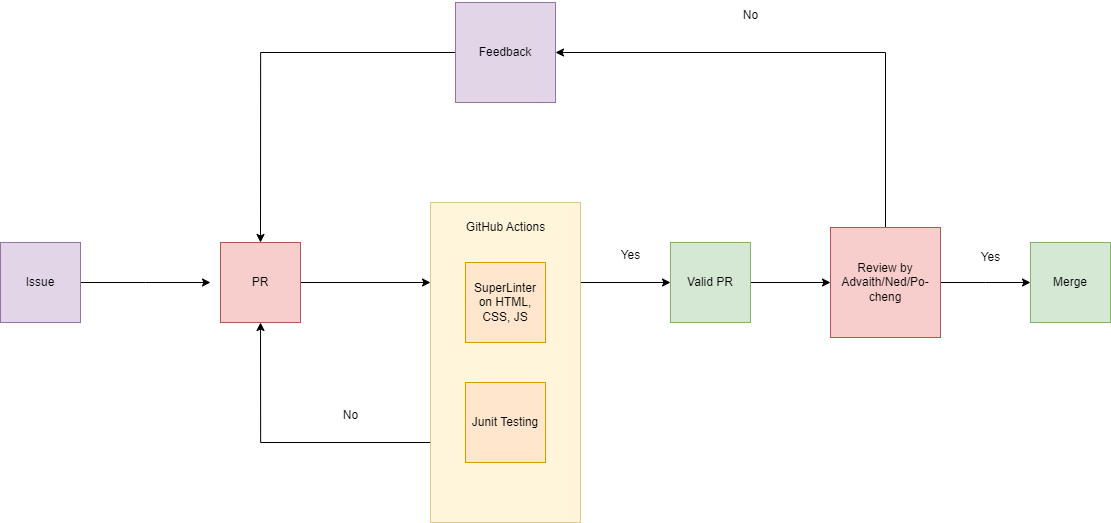

The diagram above was exported from draw.io. Its source (the exported page's mxGraphModel, read from the mxfile embedded in the PNG):
<mxGraphModel dx="4097" dy="7018" grid="1" gridSize="10" guides="1" tooltips="1" connect="1" arrows="1" fold="1" page="1" pageScale="1" pageWidth="3300" pageHeight="4681" math="0" shadow="0">
  <root>
    <mxCell id="0" />
    <mxCell id="1" parent="0" />
    <mxCell id="LYvTtbwsqFUN33zVIHvM-3" style="edgeStyle=orthogonalEdgeStyle;rounded=0;orthogonalLoop=1;jettySize=auto;html=1;" parent="1" source="LYvTtbwsqFUN33zVIHvM-1" edge="1">
      <mxGeometry relative="1" as="geometry">
        <mxPoint x="540" y="-440" as="targetPoint" />
      </mxGeometry>
    </mxCell>
    <mxCell id="LYvTtbwsqFUN33zVIHvM-1" value="Issue" style="whiteSpace=wrap;html=1;aspect=fixed;fillColor=#e1d5e7;strokeColor=#9673a6;" parent="1" vertex="1">
      <mxGeometry x="330" y="-480" width="80" height="80" as="geometry" />
    </mxCell>
    <mxCell id="LYvTtbwsqFUN33zVIHvM-9" style="edgeStyle=orthogonalEdgeStyle;rounded=0;orthogonalLoop=1;jettySize=auto;html=1;entryX=0;entryY=0.25;entryDx=0;entryDy=0;" parent="1" source="LYvTtbwsqFUN33zVIHvM-2" target="LYvTtbwsqFUN33zVIHvM-5" edge="1">
      <mxGeometry relative="1" as="geometry" />
    </mxCell>
    <mxCell id="LYvTtbwsqFUN33zVIHvM-2" value="PR" style="whiteSpace=wrap;html=1;aspect=fixed;fillColor=#f8cecc;strokeColor=#b85450;" parent="1" vertex="1">
      <mxGeometry x="550" y="-480" width="80" height="80" as="geometry" />
    </mxCell>
    <mxCell id="LYvTtbwsqFUN33zVIHvM-11" style="edgeStyle=orthogonalEdgeStyle;rounded=0;orthogonalLoop=1;jettySize=auto;html=1;exitX=1;exitY=0.25;exitDx=0;exitDy=0;entryX=0;entryY=0.5;entryDx=0;entryDy=0;" parent="1" source="LYvTtbwsqFUN33zVIHvM-5" target="LYvTtbwsqFUN33zVIHvM-10" edge="1">
      <mxGeometry relative="1" as="geometry" />
    </mxCell>
    <mxCell id="LYvTtbwsqFUN33zVIHvM-24" style="edgeStyle=orthogonalEdgeStyle;rounded=0;orthogonalLoop=1;jettySize=auto;html=1;exitX=0;exitY=0.75;exitDx=0;exitDy=0;entryX=0.5;entryY=1;entryDx=0;entryDy=0;" parent="1" source="LYvTtbwsqFUN33zVIHvM-5" target="LYvTtbwsqFUN33zVIHvM-2" edge="1">
      <mxGeometry relative="1" as="geometry" />
    </mxCell>
    <mxCell id="LYvTtbwsqFUN33zVIHvM-5" value="" style="rounded=0;whiteSpace=wrap;html=1;fillColor=#fff2cc;strokeColor=#d6b656;opacity=70;" parent="1" vertex="1">
      <mxGeometry x="760" y="-520" width="150" height="320" as="geometry" />
    </mxCell>
    <mxCell id="LYvTtbwsqFUN33zVIHvM-6" value="GitHub Actions" style="text;html=1;align=center;verticalAlign=middle;resizable=0;points=[];autosize=1;strokeColor=none;fillColor=none;" parent="1" vertex="1">
      <mxGeometry x="785" y="-510" width="100" height="30" as="geometry" />
    </mxCell>
    <mxCell id="LYvTtbwsqFUN33zVIHvM-7" value="SuperLinter on HTML, CSS, JS" style="whiteSpace=wrap;html=1;aspect=fixed;fillColor=#ffe6cc;strokeColor=#d79b00;" parent="1" vertex="1">
      <mxGeometry x="795" y="-460" width="80" height="80" as="geometry" />
    </mxCell>
    <mxCell id="LYvTtbwsqFUN33zVIHvM-8" value="Junit Testing" style="whiteSpace=wrap;html=1;aspect=fixed;fillColor=#ffe6cc;strokeColor=#d79b00;" parent="1" vertex="1">
      <mxGeometry x="795" y="-340" width="80" height="80" as="geometry" />
    </mxCell>
    <mxCell id="LYvTtbwsqFUN33zVIHvM-14" style="edgeStyle=orthogonalEdgeStyle;rounded=0;orthogonalLoop=1;jettySize=auto;html=1;entryX=0;entryY=0.5;entryDx=0;entryDy=0;" parent="1" source="LYvTtbwsqFUN33zVIHvM-10" target="LYvTtbwsqFUN33zVIHvM-13" edge="1">
      <mxGeometry relative="1" as="geometry" />
    </mxCell>
    <mxCell id="LYvTtbwsqFUN33zVIHvM-10" value="Valid PR" style="whiteSpace=wrap;html=1;aspect=fixed;fillColor=#d5e8d4;strokeColor=#82b366;" parent="1" vertex="1">
      <mxGeometry x="1000" y="-480" width="80" height="80" as="geometry" />
    </mxCell>
    <mxCell id="LYvTtbwsqFUN33zVIHvM-15" style="edgeStyle=orthogonalEdgeStyle;rounded=0;orthogonalLoop=1;jettySize=auto;html=1;" parent="1" source="LYvTtbwsqFUN33zVIHvM-13" edge="1">
      <mxGeometry relative="1" as="geometry">
        <mxPoint x="1360" y="-440" as="targetPoint" />
      </mxGeometry>
    </mxCell>
    <mxCell id="LYvTtbwsqFUN33zVIHvM-20" style="edgeStyle=orthogonalEdgeStyle;rounded=0;orthogonalLoop=1;jettySize=auto;html=1;entryX=1;entryY=0.5;entryDx=0;entryDy=0;" parent="1" source="LYvTtbwsqFUN33zVIHvM-13" target="LYvTtbwsqFUN33zVIHvM-18" edge="1">
      <mxGeometry relative="1" as="geometry">
        <Array as="points">
          <mxPoint x="1215" y="-670" />
        </Array>
      </mxGeometry>
    </mxCell>
    <mxCell id="LYvTtbwsqFUN33zVIHvM-13" value="Review by Advaith/Ned/Po-cheng" style="whiteSpace=wrap;html=1;aspect=fixed;fillColor=#f8cecc;strokeColor=#b85450;" parent="1" vertex="1">
      <mxGeometry x="1160" y="-495" width="110" height="110" as="geometry" />
    </mxCell>
    <mxCell id="LYvTtbwsqFUN33zVIHvM-16" value="Merge" style="whiteSpace=wrap;html=1;aspect=fixed;fillColor=#d5e8d4;strokeColor=#82b366;" parent="1" vertex="1">
      <mxGeometry x="1360" y="-480" width="80" height="80" as="geometry" />
    </mxCell>
    <mxCell id="LYvTtbwsqFUN33zVIHvM-17" value="Yes" style="text;html=1;align=center;verticalAlign=middle;resizable=0;points=[];autosize=1;strokeColor=none;fillColor=none;" parent="1" vertex="1">
      <mxGeometry x="1300" y="-480" width="40" height="30" as="geometry" />
    </mxCell>
    <mxCell id="LYvTtbwsqFUN33zVIHvM-22" style="edgeStyle=orthogonalEdgeStyle;rounded=0;orthogonalLoop=1;jettySize=auto;html=1;entryX=0.5;entryY=0;entryDx=0;entryDy=0;" parent="1" source="LYvTtbwsqFUN33zVIHvM-18" target="LYvTtbwsqFUN33zVIHvM-2" edge="1">
      <mxGeometry relative="1" as="geometry" />
    </mxCell>
    <mxCell id="LYvTtbwsqFUN33zVIHvM-18" value="Feedback" style="whiteSpace=wrap;html=1;aspect=fixed;fillColor=#e1d5e7;strokeColor=#9673a6;" parent="1" vertex="1">
      <mxGeometry x="785" y="-720" width="100" height="100" as="geometry" />
    </mxCell>
    <mxCell id="LYvTtbwsqFUN33zVIHvM-21" value="No" style="text;html=1;align=center;verticalAlign=middle;resizable=0;points=[];autosize=1;strokeColor=none;fillColor=none;" parent="1" vertex="1">
      <mxGeometry x="1060" y="-722" width="40" height="30" as="geometry" />
    </mxCell>
    <mxCell id="LYvTtbwsqFUN33zVIHvM-23" value="Yes" style="text;html=1;align=center;verticalAlign=middle;resizable=0;points=[];autosize=1;strokeColor=none;fillColor=none;" parent="1" vertex="1">
      <mxGeometry x="940" y="-482" width="40" height="30" as="geometry" />
    </mxCell>
    <mxCell id="LYvTtbwsqFUN33zVIHvM-25" value="No" style="text;html=1;align=center;verticalAlign=middle;resizable=0;points=[];autosize=1;strokeColor=none;fillColor=none;" parent="1" vertex="1">
      <mxGeometry x="660" y="-322" width="40" height="30" as="geometry" />
    </mxCell>
  </root>
</mxGraphModel>